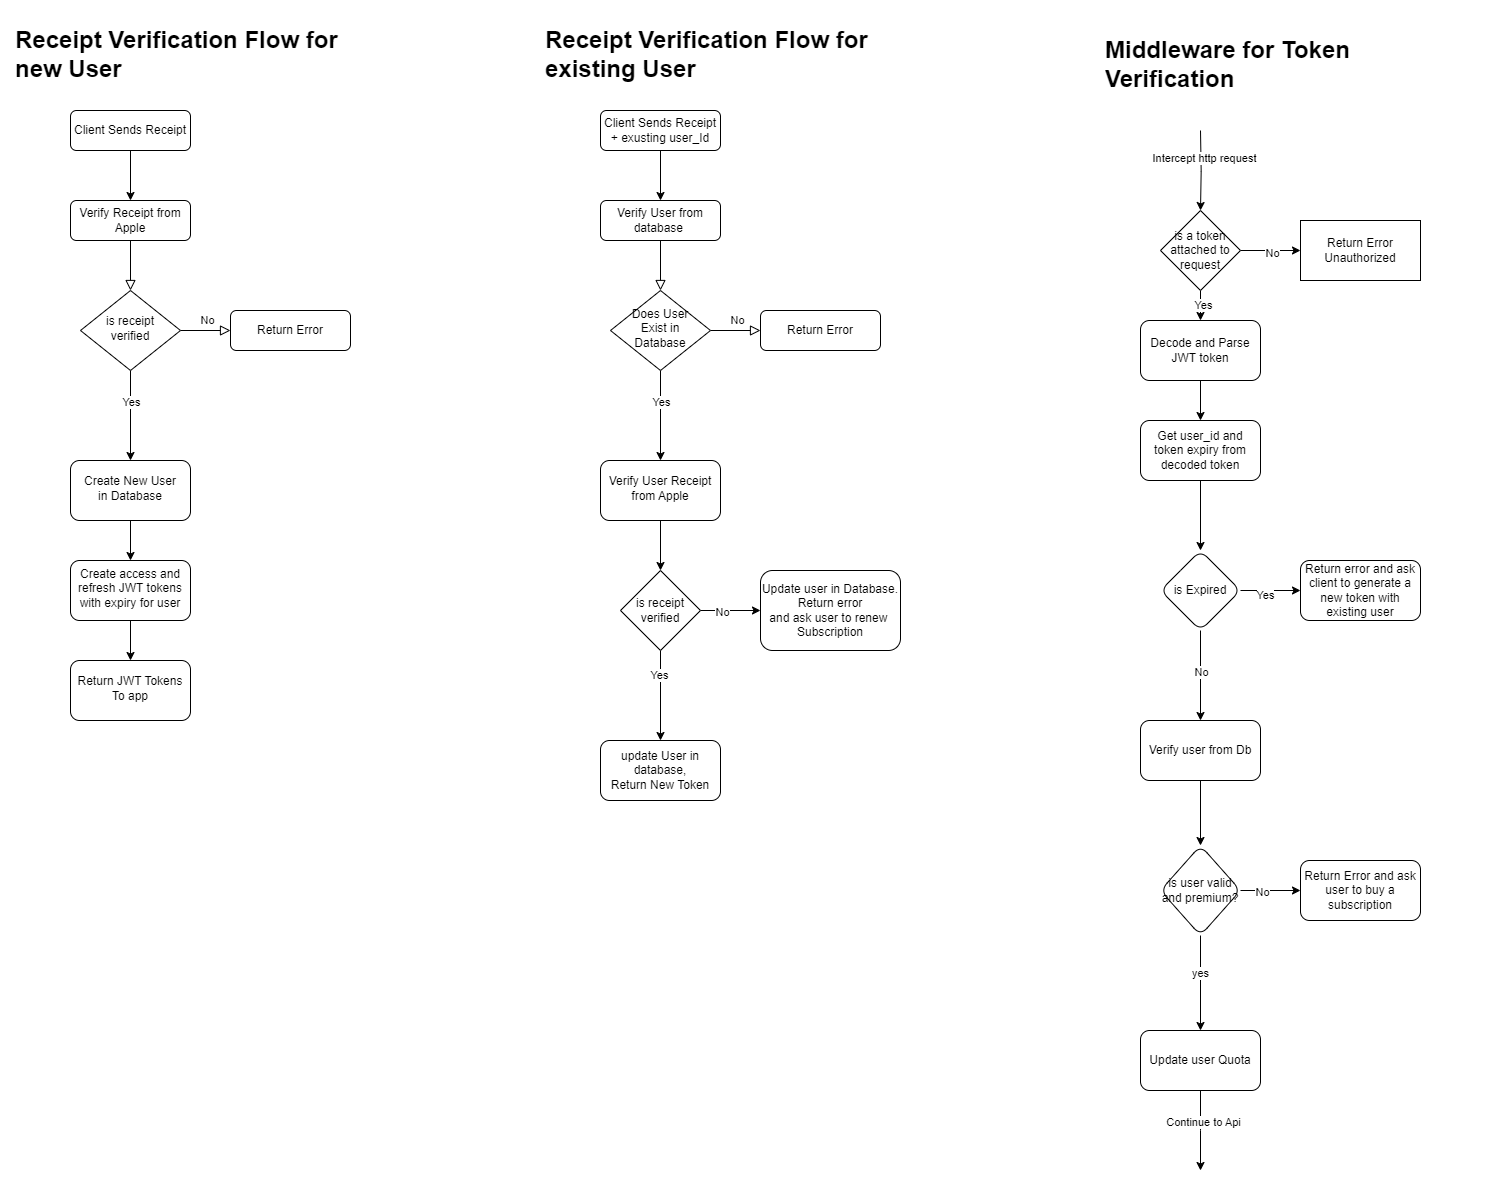

The diagram above was exported from draw.io. Its source (the exported page's mxGraphModel, read from the mxfile embedded in the PNG):
<mxGraphModel dx="2647" dy="2689" grid="1" gridSize="10" guides="1" tooltips="1" connect="1" arrows="1" fold="1" page="1" pageScale="1" pageWidth="827" pageHeight="1169" math="0" shadow="0">
  <root>
    <mxCell id="WIyWlLk6GJQsqaUBKTNV-0" />
    <mxCell id="WIyWlLk6GJQsqaUBKTNV-1" parent="WIyWlLk6GJQsqaUBKTNV-0" />
    <mxCell id="WIyWlLk6GJQsqaUBKTNV-2" value="" style="rounded=0;html=1;jettySize=auto;orthogonalLoop=1;fontSize=11;endArrow=block;endFill=0;endSize=8;strokeWidth=1;shadow=0;labelBackgroundColor=none;edgeStyle=orthogonalEdgeStyle;" parent="WIyWlLk6GJQsqaUBKTNV-1" source="WIyWlLk6GJQsqaUBKTNV-3" target="WIyWlLk6GJQsqaUBKTNV-6" edge="1">
      <mxGeometry relative="1" as="geometry" />
    </mxCell>
    <mxCell id="WIyWlLk6GJQsqaUBKTNV-3" value="Verify Receipt from Apple" style="rounded=1;whiteSpace=wrap;html=1;fontSize=12;glass=0;strokeWidth=1;shadow=0;" parent="WIyWlLk6GJQsqaUBKTNV-1" vertex="1">
      <mxGeometry x="160" y="80" width="120" height="40" as="geometry" />
    </mxCell>
    <mxCell id="WIyWlLk6GJQsqaUBKTNV-5" value="No" style="edgeStyle=orthogonalEdgeStyle;rounded=0;html=1;jettySize=auto;orthogonalLoop=1;fontSize=11;endArrow=block;endFill=0;endSize=8;strokeWidth=1;shadow=0;labelBackgroundColor=none;" parent="WIyWlLk6GJQsqaUBKTNV-1" source="WIyWlLk6GJQsqaUBKTNV-6" target="WIyWlLk6GJQsqaUBKTNV-7" edge="1">
      <mxGeometry y="10" relative="1" as="geometry">
        <mxPoint as="offset" />
      </mxGeometry>
    </mxCell>
    <mxCell id="qtqXAIusuXeXWLF8Rw80-3" value="" style="edgeStyle=orthogonalEdgeStyle;rounded=0;orthogonalLoop=1;jettySize=auto;html=1;" edge="1" parent="WIyWlLk6GJQsqaUBKTNV-1" source="WIyWlLk6GJQsqaUBKTNV-6" target="qtqXAIusuXeXWLF8Rw80-2">
      <mxGeometry relative="1" as="geometry" />
    </mxCell>
    <mxCell id="qtqXAIusuXeXWLF8Rw80-4" value="Yes" style="edgeLabel;html=1;align=center;verticalAlign=middle;resizable=0;points=[];" vertex="1" connectable="0" parent="qtqXAIusuXeXWLF8Rw80-3">
      <mxGeometry x="-0.2963" y="-1" relative="1" as="geometry">
        <mxPoint as="offset" />
      </mxGeometry>
    </mxCell>
    <mxCell id="WIyWlLk6GJQsqaUBKTNV-6" value="is receipt verified" style="rhombus;whiteSpace=wrap;html=1;shadow=0;fontFamily=Helvetica;fontSize=12;align=center;strokeWidth=1;spacing=6;spacingTop=-4;" parent="WIyWlLk6GJQsqaUBKTNV-1" vertex="1">
      <mxGeometry x="170" y="170" width="100" height="80" as="geometry" />
    </mxCell>
    <mxCell id="WIyWlLk6GJQsqaUBKTNV-7" value="Return Error" style="rounded=1;whiteSpace=wrap;html=1;fontSize=12;glass=0;strokeWidth=1;shadow=0;" parent="WIyWlLk6GJQsqaUBKTNV-1" vertex="1">
      <mxGeometry x="320" y="190" width="120" height="40" as="geometry" />
    </mxCell>
    <mxCell id="qtqXAIusuXeXWLF8Rw80-1" style="edgeStyle=orthogonalEdgeStyle;rounded=0;orthogonalLoop=1;jettySize=auto;html=1;entryX=0.5;entryY=0;entryDx=0;entryDy=0;" edge="1" parent="WIyWlLk6GJQsqaUBKTNV-1" source="qtqXAIusuXeXWLF8Rw80-0" target="WIyWlLk6GJQsqaUBKTNV-3">
      <mxGeometry relative="1" as="geometry" />
    </mxCell>
    <mxCell id="qtqXAIusuXeXWLF8Rw80-0" value="Client Sends Receipt" style="rounded=1;whiteSpace=wrap;html=1;fontSize=12;glass=0;strokeWidth=1;shadow=0;" vertex="1" parent="WIyWlLk6GJQsqaUBKTNV-1">
      <mxGeometry x="160" y="-10" width="120" height="40" as="geometry" />
    </mxCell>
    <mxCell id="qtqXAIusuXeXWLF8Rw80-6" value="" style="edgeStyle=orthogonalEdgeStyle;rounded=0;orthogonalLoop=1;jettySize=auto;html=1;" edge="1" parent="WIyWlLk6GJQsqaUBKTNV-1" source="qtqXAIusuXeXWLF8Rw80-2" target="qtqXAIusuXeXWLF8Rw80-5">
      <mxGeometry relative="1" as="geometry" />
    </mxCell>
    <mxCell id="qtqXAIusuXeXWLF8Rw80-2" value="Create New User&lt;br&gt;in Database" style="rounded=1;whiteSpace=wrap;html=1;shadow=0;strokeWidth=1;spacing=6;spacingTop=-4;" vertex="1" parent="WIyWlLk6GJQsqaUBKTNV-1">
      <mxGeometry x="160" y="340" width="120" height="60" as="geometry" />
    </mxCell>
    <mxCell id="qtqXAIusuXeXWLF8Rw80-8" value="" style="edgeStyle=orthogonalEdgeStyle;rounded=0;orthogonalLoop=1;jettySize=auto;html=1;" edge="1" parent="WIyWlLk6GJQsqaUBKTNV-1" source="qtqXAIusuXeXWLF8Rw80-5" target="qtqXAIusuXeXWLF8Rw80-7">
      <mxGeometry relative="1" as="geometry" />
    </mxCell>
    <mxCell id="qtqXAIusuXeXWLF8Rw80-5" value="Create access and refresh JWT tokens with expiry for user" style="whiteSpace=wrap;html=1;rounded=1;shadow=0;strokeWidth=1;spacing=6;spacingTop=-4;" vertex="1" parent="WIyWlLk6GJQsqaUBKTNV-1">
      <mxGeometry x="160" y="440" width="120" height="60" as="geometry" />
    </mxCell>
    <mxCell id="qtqXAIusuXeXWLF8Rw80-7" value="Return JWT Tokens To app" style="whiteSpace=wrap;html=1;rounded=1;shadow=0;strokeWidth=1;spacing=6;spacingTop=-4;" vertex="1" parent="WIyWlLk6GJQsqaUBKTNV-1">
      <mxGeometry x="160" y="540" width="120" height="60" as="geometry" />
    </mxCell>
    <mxCell id="qtqXAIusuXeXWLF8Rw80-9" value="&lt;h1&gt;Receipt Verification Flow for new User&lt;/h1&gt;" style="text;html=1;strokeColor=none;fillColor=none;spacing=5;spacingTop=-20;whiteSpace=wrap;overflow=hidden;rounded=0;" vertex="1" parent="WIyWlLk6GJQsqaUBKTNV-1">
      <mxGeometry x="100" y="-100" width="380" height="70" as="geometry" />
    </mxCell>
    <mxCell id="qtqXAIusuXeXWLF8Rw80-10" value="" style="rounded=0;html=1;jettySize=auto;orthogonalLoop=1;fontSize=11;endArrow=block;endFill=0;endSize=8;strokeWidth=1;shadow=0;labelBackgroundColor=none;edgeStyle=orthogonalEdgeStyle;" edge="1" parent="WIyWlLk6GJQsqaUBKTNV-1" source="qtqXAIusuXeXWLF8Rw80-11" target="qtqXAIusuXeXWLF8Rw80-15">
      <mxGeometry relative="1" as="geometry" />
    </mxCell>
    <mxCell id="qtqXAIusuXeXWLF8Rw80-11" value="Verify User from database&amp;nbsp;" style="rounded=1;whiteSpace=wrap;html=1;fontSize=12;glass=0;strokeWidth=1;shadow=0;" vertex="1" parent="WIyWlLk6GJQsqaUBKTNV-1">
      <mxGeometry x="690" y="80" width="120" height="40" as="geometry" />
    </mxCell>
    <mxCell id="qtqXAIusuXeXWLF8Rw80-12" value="No" style="edgeStyle=orthogonalEdgeStyle;rounded=0;html=1;jettySize=auto;orthogonalLoop=1;fontSize=11;endArrow=block;endFill=0;endSize=8;strokeWidth=1;shadow=0;labelBackgroundColor=none;" edge="1" parent="WIyWlLk6GJQsqaUBKTNV-1" source="qtqXAIusuXeXWLF8Rw80-15" target="qtqXAIusuXeXWLF8Rw80-16">
      <mxGeometry y="10" relative="1" as="geometry">
        <mxPoint as="offset" />
      </mxGeometry>
    </mxCell>
    <mxCell id="qtqXAIusuXeXWLF8Rw80-13" value="" style="edgeStyle=orthogonalEdgeStyle;rounded=0;orthogonalLoop=1;jettySize=auto;html=1;" edge="1" parent="WIyWlLk6GJQsqaUBKTNV-1" source="qtqXAIusuXeXWLF8Rw80-15" target="qtqXAIusuXeXWLF8Rw80-20">
      <mxGeometry relative="1" as="geometry" />
    </mxCell>
    <mxCell id="qtqXAIusuXeXWLF8Rw80-14" value="Yes" style="edgeLabel;html=1;align=center;verticalAlign=middle;resizable=0;points=[];" vertex="1" connectable="0" parent="qtqXAIusuXeXWLF8Rw80-13">
      <mxGeometry x="-0.2963" y="-1" relative="1" as="geometry">
        <mxPoint as="offset" />
      </mxGeometry>
    </mxCell>
    <mxCell id="qtqXAIusuXeXWLF8Rw80-15" value="Does User&lt;br&gt;Exist in Database" style="rhombus;whiteSpace=wrap;html=1;shadow=0;fontFamily=Helvetica;fontSize=12;align=center;strokeWidth=1;spacing=6;spacingTop=-4;" vertex="1" parent="WIyWlLk6GJQsqaUBKTNV-1">
      <mxGeometry x="700" y="170" width="100" height="80" as="geometry" />
    </mxCell>
    <mxCell id="qtqXAIusuXeXWLF8Rw80-16" value="Return Error" style="rounded=1;whiteSpace=wrap;html=1;fontSize=12;glass=0;strokeWidth=1;shadow=0;" vertex="1" parent="WIyWlLk6GJQsqaUBKTNV-1">
      <mxGeometry x="850" y="190" width="120" height="40" as="geometry" />
    </mxCell>
    <mxCell id="qtqXAIusuXeXWLF8Rw80-17" style="edgeStyle=orthogonalEdgeStyle;rounded=0;orthogonalLoop=1;jettySize=auto;html=1;entryX=0.5;entryY=0;entryDx=0;entryDy=0;" edge="1" parent="WIyWlLk6GJQsqaUBKTNV-1" source="qtqXAIusuXeXWLF8Rw80-18" target="qtqXAIusuXeXWLF8Rw80-11">
      <mxGeometry relative="1" as="geometry" />
    </mxCell>
    <mxCell id="qtqXAIusuXeXWLF8Rw80-18" value="Client Sends Receipt + exusting user_Id" style="rounded=1;whiteSpace=wrap;html=1;fontSize=12;glass=0;strokeWidth=1;shadow=0;" vertex="1" parent="WIyWlLk6GJQsqaUBKTNV-1">
      <mxGeometry x="690" y="-10" width="120" height="40" as="geometry" />
    </mxCell>
    <mxCell id="qtqXAIusuXeXWLF8Rw80-26" value="" style="edgeStyle=orthogonalEdgeStyle;rounded=0;orthogonalLoop=1;jettySize=auto;html=1;" edge="1" parent="WIyWlLk6GJQsqaUBKTNV-1" source="qtqXAIusuXeXWLF8Rw80-20" target="qtqXAIusuXeXWLF8Rw80-25">
      <mxGeometry relative="1" as="geometry" />
    </mxCell>
    <mxCell id="qtqXAIusuXeXWLF8Rw80-20" value="Verify User Receipt&lt;br&gt;from Apple" style="rounded=1;whiteSpace=wrap;html=1;shadow=0;strokeWidth=1;spacing=6;spacingTop=-4;" vertex="1" parent="WIyWlLk6GJQsqaUBKTNV-1">
      <mxGeometry x="690" y="340" width="120" height="60" as="geometry" />
    </mxCell>
    <mxCell id="qtqXAIusuXeXWLF8Rw80-24" value="&lt;h1&gt;Receipt Verification Flow for existing User&lt;/h1&gt;" style="text;html=1;strokeColor=none;fillColor=none;spacing=5;spacingTop=-20;whiteSpace=wrap;overflow=hidden;rounded=0;" vertex="1" parent="WIyWlLk6GJQsqaUBKTNV-1">
      <mxGeometry x="630" y="-100" width="380" height="70" as="geometry" />
    </mxCell>
    <mxCell id="qtqXAIusuXeXWLF8Rw80-28" value="" style="edgeStyle=orthogonalEdgeStyle;rounded=0;orthogonalLoop=1;jettySize=auto;html=1;entryX=0;entryY=0.5;entryDx=0;entryDy=0;" edge="1" parent="WIyWlLk6GJQsqaUBKTNV-1" source="qtqXAIusuXeXWLF8Rw80-25" target="qtqXAIusuXeXWLF8Rw80-32">
      <mxGeometry relative="1" as="geometry">
        <mxPoint x="850" y="490" as="targetPoint" />
      </mxGeometry>
    </mxCell>
    <mxCell id="qtqXAIusuXeXWLF8Rw80-29" value="No" style="edgeLabel;html=1;align=center;verticalAlign=middle;resizable=0;points=[];" vertex="1" connectable="0" parent="qtqXAIusuXeXWLF8Rw80-28">
      <mxGeometry x="-0.3402" relative="1" as="geometry">
        <mxPoint as="offset" />
      </mxGeometry>
    </mxCell>
    <mxCell id="qtqXAIusuXeXWLF8Rw80-35" value="" style="edgeStyle=orthogonalEdgeStyle;rounded=0;orthogonalLoop=1;jettySize=auto;html=1;" edge="1" parent="WIyWlLk6GJQsqaUBKTNV-1" source="qtqXAIusuXeXWLF8Rw80-25" target="qtqXAIusuXeXWLF8Rw80-34">
      <mxGeometry relative="1" as="geometry" />
    </mxCell>
    <mxCell id="qtqXAIusuXeXWLF8Rw80-36" value="Yes" style="edgeLabel;html=1;align=center;verticalAlign=middle;resizable=0;points=[];" vertex="1" connectable="0" parent="qtqXAIusuXeXWLF8Rw80-35">
      <mxGeometry x="-0.4524" y="-3" relative="1" as="geometry">
        <mxPoint as="offset" />
      </mxGeometry>
    </mxCell>
    <mxCell id="qtqXAIusuXeXWLF8Rw80-25" value="is receipt verified" style="rhombus;whiteSpace=wrap;html=1;" vertex="1" parent="WIyWlLk6GJQsqaUBKTNV-1">
      <mxGeometry x="710" y="450" width="80" height="80" as="geometry" />
    </mxCell>
    <mxCell id="qtqXAIusuXeXWLF8Rw80-32" value="Update user in Database.&lt;br&gt;Return error&lt;br style=&quot;border-color: var(--border-color);&quot;&gt;and ask user to renew&amp;nbsp; Subscription" style="rounded=1;whiteSpace=wrap;html=1;" vertex="1" parent="WIyWlLk6GJQsqaUBKTNV-1">
      <mxGeometry x="850" y="450" width="140" height="80" as="geometry" />
    </mxCell>
    <mxCell id="qtqXAIusuXeXWLF8Rw80-34" value="update User in database,&lt;br&gt;Return New Token" style="rounded=1;whiteSpace=wrap;html=1;" vertex="1" parent="WIyWlLk6GJQsqaUBKTNV-1">
      <mxGeometry x="690" y="620" width="120" height="60" as="geometry" />
    </mxCell>
    <mxCell id="qtqXAIusuXeXWLF8Rw80-38" value="&lt;h1&gt;Middleware for Token Verification&lt;/h1&gt;" style="text;html=1;strokeColor=none;fillColor=none;spacing=5;spacingTop=-20;whiteSpace=wrap;overflow=hidden;rounded=0;" vertex="1" parent="WIyWlLk6GJQsqaUBKTNV-1">
      <mxGeometry x="1190" y="-90" width="380" height="70" as="geometry" />
    </mxCell>
    <mxCell id="qtqXAIusuXeXWLF8Rw80-41" value="" style="edgeStyle=orthogonalEdgeStyle;rounded=0;orthogonalLoop=1;jettySize=auto;html=1;" edge="1" parent="WIyWlLk6GJQsqaUBKTNV-1" source="qtqXAIusuXeXWLF8Rw80-39" target="qtqXAIusuXeXWLF8Rw80-40">
      <mxGeometry relative="1" as="geometry" />
    </mxCell>
    <mxCell id="qtqXAIusuXeXWLF8Rw80-39" value="Decode and Parse JWT token" style="rounded=1;whiteSpace=wrap;html=1;" vertex="1" parent="WIyWlLk6GJQsqaUBKTNV-1">
      <mxGeometry x="1230" y="200" width="120" height="60" as="geometry" />
    </mxCell>
    <mxCell id="qtqXAIusuXeXWLF8Rw80-45" value="" style="edgeStyle=orthogonalEdgeStyle;rounded=0;orthogonalLoop=1;jettySize=auto;html=1;" edge="1" parent="WIyWlLk6GJQsqaUBKTNV-1" source="qtqXAIusuXeXWLF8Rw80-40" target="qtqXAIusuXeXWLF8Rw80-44">
      <mxGeometry relative="1" as="geometry" />
    </mxCell>
    <mxCell id="qtqXAIusuXeXWLF8Rw80-40" value="Get user_id and token expiry from decoded token" style="whiteSpace=wrap;html=1;rounded=1;" vertex="1" parent="WIyWlLk6GJQsqaUBKTNV-1">
      <mxGeometry x="1230" y="300" width="120" height="60" as="geometry" />
    </mxCell>
    <mxCell id="qtqXAIusuXeXWLF8Rw80-47" value="" style="edgeStyle=orthogonalEdgeStyle;rounded=0;orthogonalLoop=1;jettySize=auto;html=1;" edge="1" parent="WIyWlLk6GJQsqaUBKTNV-1" source="qtqXAIusuXeXWLF8Rw80-44" target="qtqXAIusuXeXWLF8Rw80-46">
      <mxGeometry relative="1" as="geometry" />
    </mxCell>
    <mxCell id="qtqXAIusuXeXWLF8Rw80-57" value="Yes" style="edgeLabel;html=1;align=center;verticalAlign=middle;resizable=0;points=[];" vertex="1" connectable="0" parent="qtqXAIusuXeXWLF8Rw80-47">
      <mxGeometry x="-0.2067" y="-3" relative="1" as="geometry">
        <mxPoint as="offset" />
      </mxGeometry>
    </mxCell>
    <mxCell id="qtqXAIusuXeXWLF8Rw80-56" value="" style="edgeStyle=orthogonalEdgeStyle;rounded=0;orthogonalLoop=1;jettySize=auto;html=1;" edge="1" parent="WIyWlLk6GJQsqaUBKTNV-1" source="qtqXAIusuXeXWLF8Rw80-44" target="qtqXAIusuXeXWLF8Rw80-55">
      <mxGeometry relative="1" as="geometry" />
    </mxCell>
    <mxCell id="qtqXAIusuXeXWLF8Rw80-58" value="No" style="edgeLabel;html=1;align=center;verticalAlign=middle;resizable=0;points=[];" vertex="1" connectable="0" parent="qtqXAIusuXeXWLF8Rw80-56">
      <mxGeometry x="-0.117" y="-1" relative="1" as="geometry">
        <mxPoint as="offset" />
      </mxGeometry>
    </mxCell>
    <mxCell id="qtqXAIusuXeXWLF8Rw80-44" value="is Expired" style="rhombus;whiteSpace=wrap;html=1;rounded=1;" vertex="1" parent="WIyWlLk6GJQsqaUBKTNV-1">
      <mxGeometry x="1250" y="430" width="80" height="80" as="geometry" />
    </mxCell>
    <mxCell id="qtqXAIusuXeXWLF8Rw80-46" value="Return error and ask client to generate a new token with existing user" style="whiteSpace=wrap;html=1;rounded=1;" vertex="1" parent="WIyWlLk6GJQsqaUBKTNV-1">
      <mxGeometry x="1390" y="440" width="120" height="60" as="geometry" />
    </mxCell>
    <mxCell id="qtqXAIusuXeXWLF8Rw80-49" value="" style="edgeStyle=orthogonalEdgeStyle;rounded=0;orthogonalLoop=1;jettySize=auto;html=1;" edge="1" parent="WIyWlLk6GJQsqaUBKTNV-1" source="qtqXAIusuXeXWLF8Rw80-48" target="qtqXAIusuXeXWLF8Rw80-39">
      <mxGeometry relative="1" as="geometry" />
    </mxCell>
    <mxCell id="qtqXAIusuXeXWLF8Rw80-54" value="Yes" style="edgeLabel;html=1;align=center;verticalAlign=middle;resizable=0;points=[];" vertex="1" connectable="0" parent="qtqXAIusuXeXWLF8Rw80-49">
      <mxGeometry x="0.3978" y="1" relative="1" as="geometry">
        <mxPoint as="offset" />
      </mxGeometry>
    </mxCell>
    <mxCell id="qtqXAIusuXeXWLF8Rw80-52" value="" style="edgeStyle=orthogonalEdgeStyle;rounded=0;orthogonalLoop=1;jettySize=auto;html=1;" edge="1" parent="WIyWlLk6GJQsqaUBKTNV-1" source="qtqXAIusuXeXWLF8Rw80-48" target="qtqXAIusuXeXWLF8Rw80-51">
      <mxGeometry relative="1" as="geometry" />
    </mxCell>
    <mxCell id="qtqXAIusuXeXWLF8Rw80-53" value="No" style="edgeLabel;html=1;align=center;verticalAlign=middle;resizable=0;points=[];" vertex="1" connectable="0" parent="qtqXAIusuXeXWLF8Rw80-52">
      <mxGeometry x="-0.0467" y="-1" relative="1" as="geometry">
        <mxPoint as="offset" />
      </mxGeometry>
    </mxCell>
    <mxCell id="qtqXAIusuXeXWLF8Rw80-48" value="is a token attached to request" style="rhombus;whiteSpace=wrap;html=1;" vertex="1" parent="WIyWlLk6GJQsqaUBKTNV-1">
      <mxGeometry x="1250" y="90" width="80" height="80" as="geometry" />
    </mxCell>
    <mxCell id="qtqXAIusuXeXWLF8Rw80-51" value="Return Error&lt;br&gt;Unauthorized" style="whiteSpace=wrap;html=1;" vertex="1" parent="WIyWlLk6GJQsqaUBKTNV-1">
      <mxGeometry x="1390" y="100" width="120" height="60" as="geometry" />
    </mxCell>
    <mxCell id="qtqXAIusuXeXWLF8Rw80-62" value="" style="edgeStyle=orthogonalEdgeStyle;rounded=0;orthogonalLoop=1;jettySize=auto;html=1;" edge="1" parent="WIyWlLk6GJQsqaUBKTNV-1" source="qtqXAIusuXeXWLF8Rw80-55" target="qtqXAIusuXeXWLF8Rw80-61">
      <mxGeometry relative="1" as="geometry" />
    </mxCell>
    <mxCell id="qtqXAIusuXeXWLF8Rw80-55" value="Verify user from Db" style="whiteSpace=wrap;html=1;rounded=1;" vertex="1" parent="WIyWlLk6GJQsqaUBKTNV-1">
      <mxGeometry x="1230" y="600" width="120" height="60" as="geometry" />
    </mxCell>
    <mxCell id="qtqXAIusuXeXWLF8Rw80-64" value="" style="edgeStyle=orthogonalEdgeStyle;rounded=0;orthogonalLoop=1;jettySize=auto;html=1;" edge="1" parent="WIyWlLk6GJQsqaUBKTNV-1" source="qtqXAIusuXeXWLF8Rw80-61" target="qtqXAIusuXeXWLF8Rw80-63">
      <mxGeometry relative="1" as="geometry" />
    </mxCell>
    <mxCell id="qtqXAIusuXeXWLF8Rw80-65" value="No" style="edgeLabel;html=1;align=center;verticalAlign=middle;resizable=0;points=[];" vertex="1" connectable="0" parent="qtqXAIusuXeXWLF8Rw80-64">
      <mxGeometry x="-0.3844" relative="1" as="geometry">
        <mxPoint as="offset" />
      </mxGeometry>
    </mxCell>
    <mxCell id="qtqXAIusuXeXWLF8Rw80-67" value="" style="edgeStyle=orthogonalEdgeStyle;rounded=0;orthogonalLoop=1;jettySize=auto;html=1;" edge="1" parent="WIyWlLk6GJQsqaUBKTNV-1" source="qtqXAIusuXeXWLF8Rw80-61" target="qtqXAIusuXeXWLF8Rw80-66">
      <mxGeometry relative="1" as="geometry" />
    </mxCell>
    <mxCell id="qtqXAIusuXeXWLF8Rw80-68" value="yes" style="edgeLabel;html=1;align=center;verticalAlign=middle;resizable=0;points=[];" vertex="1" connectable="0" parent="qtqXAIusuXeXWLF8Rw80-67">
      <mxGeometry x="-0.2519" y="-2" relative="1" as="geometry">
        <mxPoint as="offset" />
      </mxGeometry>
    </mxCell>
    <mxCell id="qtqXAIusuXeXWLF8Rw80-61" value="is user valid and premium?" style="rhombus;whiteSpace=wrap;html=1;rounded=1;" vertex="1" parent="WIyWlLk6GJQsqaUBKTNV-1">
      <mxGeometry x="1250" y="725" width="80" height="90" as="geometry" />
    </mxCell>
    <mxCell id="qtqXAIusuXeXWLF8Rw80-63" value="Return Error and ask user to buy a subscription" style="whiteSpace=wrap;html=1;rounded=1;" vertex="1" parent="WIyWlLk6GJQsqaUBKTNV-1">
      <mxGeometry x="1390" y="740" width="120" height="60" as="geometry" />
    </mxCell>
    <mxCell id="qtqXAIusuXeXWLF8Rw80-70" value="" style="edgeStyle=orthogonalEdgeStyle;rounded=0;orthogonalLoop=1;jettySize=auto;html=1;" edge="1" parent="WIyWlLk6GJQsqaUBKTNV-1" source="qtqXAIusuXeXWLF8Rw80-66">
      <mxGeometry relative="1" as="geometry">
        <mxPoint x="1290" y="1050" as="targetPoint" />
      </mxGeometry>
    </mxCell>
    <mxCell id="qtqXAIusuXeXWLF8Rw80-71" value="Continue to Api" style="edgeLabel;html=1;align=center;verticalAlign=middle;resizable=0;points=[];" vertex="1" connectable="0" parent="qtqXAIusuXeXWLF8Rw80-70">
      <mxGeometry x="-0.2313" y="1" relative="1" as="geometry">
        <mxPoint as="offset" />
      </mxGeometry>
    </mxCell>
    <mxCell id="qtqXAIusuXeXWLF8Rw80-66" value="Update user Quota" style="whiteSpace=wrap;html=1;rounded=1;" vertex="1" parent="WIyWlLk6GJQsqaUBKTNV-1">
      <mxGeometry x="1230" y="910" width="120" height="60" as="geometry" />
    </mxCell>
    <mxCell id="qtqXAIusuXeXWLF8Rw80-73" style="edgeStyle=orthogonalEdgeStyle;rounded=0;orthogonalLoop=1;jettySize=auto;html=1;entryX=0.5;entryY=0;entryDx=0;entryDy=0;" edge="1" parent="WIyWlLk6GJQsqaUBKTNV-1" target="qtqXAIusuXeXWLF8Rw80-48">
      <mxGeometry relative="1" as="geometry">
        <mxPoint x="1290" y="10" as="sourcePoint" />
      </mxGeometry>
    </mxCell>
    <mxCell id="qtqXAIusuXeXWLF8Rw80-74" value="Intercept http request" style="edgeLabel;html=1;align=center;verticalAlign=middle;resizable=0;points=[];" vertex="1" connectable="0" parent="qtqXAIusuXeXWLF8Rw80-73">
      <mxGeometry x="-0.3432" y="2" relative="1" as="geometry">
        <mxPoint as="offset" />
      </mxGeometry>
    </mxCell>
  </root>
</mxGraphModel>